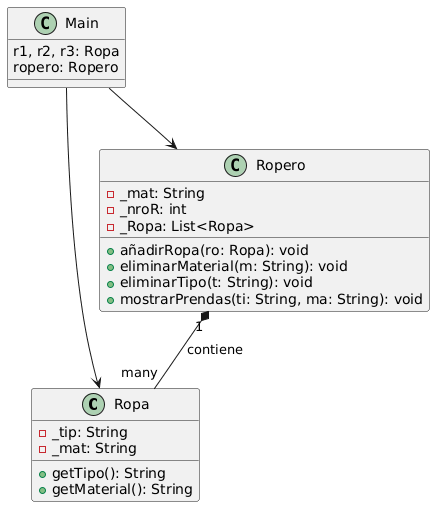

The diagram above was rendered by PlantUML. Its source (embedded in the PNG):
@startuml
class Ropa {
  - _tip: String
  - _mat: String
  + getTipo(): String
  + getMaterial(): String
}

class Ropero {
  - _mat: String
  - _nroR: int
  - _Ropa: List<Ropa>
  + añadirRopa(ro: Ropa): void
  + eliminarMaterial(m: String): void
  + eliminarTipo(t: String): void
  + mostrarPrendas(ti: String, ma: String): void
}

class Main {
  r1, r2, r3: Ropa
  ropero: Ropero
}

Ropero "1" *-- "many" Ropa : contiene
Main --> Ropa
Main --> Ropero
@enduml